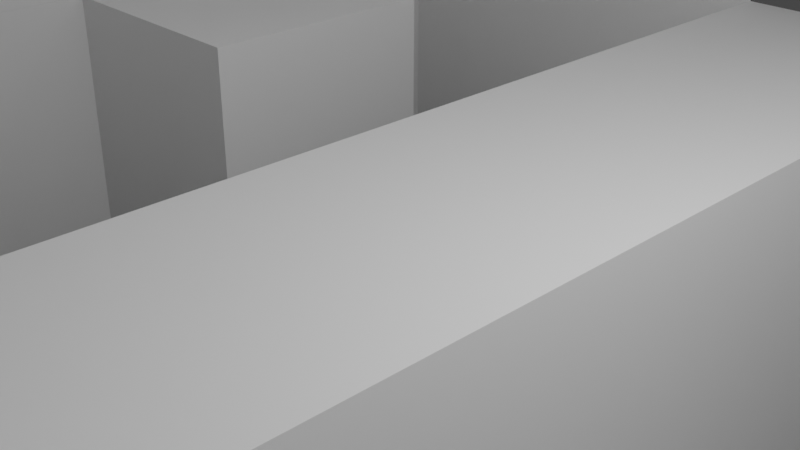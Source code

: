 # Source: 2-1.blend  (saved by Blender 2.82.7; exported with 4.5.12 LTS)
import bpy
from mathutils import Matrix  # noqa: F401  (used for matrix-valued properties, if any)

bpy.ops.wm.read_factory_settings(use_empty=True)
scene = bpy.context.scene
scene.name = 'Scene'

# ---- collections
col_collection = bpy.data.collections.new('Collection'); scene.collection.children.link(col_collection)

# ---- world
world_world = bpy.data.worlds.new('World'); scene.world = world_world
world_world.use_nodes = True; world_world.node_tree.nodes.clear()
_N = world_world.node_tree.nodes; _L = world_world.node_tree.links
n0 = _N.new('ShaderNodeOutputWorld'); n0.name = 'World Output'; n0.location = (300, 300)
n1 = _N.new('ShaderNodeBackground'); n1.name = 'Background'; n1.location = (10, 300)
n1.inputs[0].default_value = (0.05088, 0.05088, 0.05088, 1.0)
_L.new(n1.outputs[0], n0.inputs[0])
n0.is_active_output = True
world_world.color = (0.05088, 0.05088, 0.05088)
world_world.use_sun_shadow = False
world_world.sun_shadow_jitter_overblur = 0.0

# ---- cameras
cam_camera = bpy.data.cameras.new('Camera')
cam_camera.clip_end = 100.0
cam_camera.ortho_scale = 7.314

# ---- lights
light_light = bpy.data.lights.new('Light', 'POINT')
light_light.transmission_factor = 0.0
light_light.energy = 1000.0
light_light.shadow_soft_size = 0.1
light_light.shadow_maximum_resolution = 0.006
light_light.use_absolute_resolution = True

# ---- meshes
me_plane = bpy.data.meshes.new('Plane')
me_plane.from_pydata([(-1.0, -1.0, 0.0), (1.0, -1.0, 0.0), (-1.0, 1.0, 0.0), (1.0, 1.0, 0.0), (-0.2007, -1.0, 0.0), (-0.2007, 1.0, 0.0), (0.1999, -1.0, 0.0), (0.1999, 1.0, 0.0), (-0.6003, 1.0, 0.0), (-0.6003, -1.0, 0.0), (0.5999, -1.0, 0.0), (0.5999, 1.0, 0.0), (-1.0, 0.6, 0.0), (1.0, 0.6, 0.0), (-0.2007, 0.6, 0.0), (0.1999, 0.6, 0.0), (-0.6003, 0.6, 0.0), (0.5999, 0.6, 0.0), (-1.0, 0.1973, 0.0), (1.0, 0.1973, 0.0), (-0.2007, 0.1973, 0.0), (0.1999, 0.1973, 0.0), (-0.6003, 0.1973, 0.0), (0.5999, 0.1973, 0.0), (-1.0, -0.1932, 0.0), (1.0, -0.1932, 0.0), (-0.2007, -0.1932, 0.0), (0.1999, -0.1932, 0.0), (-0.6003, -0.1932, 0.0), (0.5999, -0.1932, 0.0), (-1.0, -0.5966, 0.0), (1.0, -0.5966, 0.0), (-0.2007, -0.5966, 0.0), (0.1999, -0.5966, 0.0), (-0.6003, -0.5966, 0.0), (0.5999, -0.5966, 0.0), (-1.0, -0.5966, -10.0), (-1.0, -1.0, -10.0), (-0.6003, 1.0, -10.0), (-1.0, 1.0, -10.0), (-0.6003, -1.0, -10.0), (-0.2007, -1.0, -10.0), (-0.2007, 0.6, -10.0), (-0.2007, 1.0, -10.0), (-0.6003, 0.6, -10.0), (-1.0, 0.6, -10.0), (-0.2007, 0.1973, -10.0), (-0.6003, 0.1973, -10.0), (-0.2007, -0.1932, -10.0), (-0.6003, -0.1932, -10.0), (-1.0, 0.1973, -10.0), (-1.0, -0.1932, -10.0), (-0.2007, -0.5966, -10.0), (-0.6003, -0.5966, -10.0), (0.5999, -1.0, -10.0), (1.0, -1.0, -10.0), (1.0, 0.6, -10.0), (1.0, 1.0, -10.0), (0.5999, 1.0, -10.0), (0.1999, 1.0, -10.0), (0.1999, 0.6, -10.0), (0.1999, -1.0, -10.0), (0.5999, 0.6, -10.0), (0.1999, 0.1973, -10.0), (0.5999, 0.1973, -10.0), (1.0, -0.1932, -10.0), (1.0, 0.1973, -10.0), (0.1999, -0.1932, -10.0), (0.5999, -0.1932, -10.0), (0.1999, -0.5966, -10.0), (0.5999, -0.5966, -10.0), (1.0, -0.5966, -10.0)], [], [(19, 23, 64, 66), (8, 2, 39, 38), (14, 15, 7, 5), (32, 26, 48, 52), (31, 35, 70, 71), (13, 3, 57, 56), (18, 22, 16, 12), (20, 21, 15, 14), (5, 8, 38, 43), (23, 19, 13, 17), (7, 15, 60, 59), (2, 12, 45, 39), (26, 27, 21, 20), (18, 24, 51, 50), (10, 1, 55, 54), (11, 7, 59, 58), (30, 34, 28, 24), (32, 33, 27, 26), (12, 16, 44, 45), (35, 31, 25, 29), (21, 27, 67, 63), (24, 28, 49, 51), (4, 6, 33, 32), (30, 0, 37, 36), (33, 6, 61, 69), (44, 42, 43, 38), (45, 44, 38, 39), (47, 46, 42, 44), (49, 48, 46, 47), (51, 49, 47, 50), (53, 52, 48, 49), (40, 41, 52, 53), (37, 40, 53, 36), (20, 14, 42, 46), (0, 9, 40, 37), (9, 4, 41, 40), (28, 34, 53, 49), (16, 22, 47, 44), (14, 5, 43, 42), (34, 30, 36, 53), (22, 18, 50, 47), (4, 32, 52, 41), (26, 20, 46, 48), (62, 56, 57, 58), (60, 62, 58, 59), (63, 64, 62, 60), (68, 65, 66, 64), (67, 68, 64, 63), (69, 70, 68, 67), (54, 55, 71, 70), (61, 54, 70, 69), (29, 25, 65, 68), (17, 13, 56, 62), (27, 33, 69, 67), (15, 21, 63, 60), (1, 31, 71, 55), (6, 10, 54, 61), (25, 19, 66, 65), (35, 29, 68, 70), (23, 17, 62, 64), (3, 11, 58, 57)])
_uv = me_plane.uv_layers.new(name='UVMap')
_uv.uv.foreach_set('vector', [1.0, 0.5986, 0.8, 0.5986, 0.8, 0.5986, 1.0, 0.5986, 0.0, 0.0, 0.0, 0.0, 0.0, 0.0, 0.0, 0.0, 0.3997, 0.8, 0.5999, 0.8, 0.5999, 1.0, 0.3997, 1.0, 0.3997, 0.2017, 0.3997, 0.4034, 0.3997, 0.4034, 0.3997, 0.2017, 1.0, 0.2017, 0.8, 0.2017, 0.8, 0.2017, 1.0, 0.2017, 0.0, 0.0, 0.0, 0.0, 0.0, 0.0, 0.0, 0.0, 0.0, 0.5986, 0.1998, 0.5986, 0.1998, 0.8, 0.0, 0.8, 0.3997, 0.5986, 0.5999, 0.5986, 0.5999, 0.8, 0.3997, 0.8, 0.0, 0.0, 0.0, 0.0, 0.0, 0.0, 0.0, 0.0, 0.8, 0.5986, 1.0, 0.5986, 1.0, 0.8, 0.8, 0.8, 0.5999, 1.0, 0.5999, 0.8, 0.5999, 0.8, 0.5999, 1.0, 0.0, 0.0, 0.0, 0.0, 0.0, 0.0, 0.0, 0.0, 0.3997, 0.4034, 0.5999, 0.4034, 0.5999, 0.5986, 0.3997, 0.5986, 0.0, 0.0, 0.0, 0.0, 0.0, 0.0, 0.0, 0.0, 0.0, 0.0, 0.0, 0.0, 0.0, 0.0, 0.0, 0.0, 0.0, 0.0, 0.0, 0.0, 0.0, 0.0, 0.0, 0.0, 0.0, 0.2017, 0.1998, 0.2017, 0.1998, 0.4034, 0.0, 0.4034, 0.3997, 0.2017, 0.5999, 0.2017, 0.5999, 0.4034, 0.3997, 0.4034, 0.0, 0.8, 0.1998, 0.8, 0.1998, 0.8, 0.0, 0.8, 0.8, 0.2017, 1.0, 0.2017, 1.0, 0.4034, 0.8, 0.4034, 0.5999, 0.5986, 0.5999, 0.4034, 0.5999, 0.4034, 0.5999, 0.5986, 0.0, 0.4034, 0.1998, 0.4034, 0.1998, 0.4034, 0.0, 0.4034, 0.3997, 0.0, 0.5999, 0.0, 0.5999, 0.2017, 0.3997, 0.2017, 0.0, 0.0, 0.0, 0.0, 0.0, 0.0, 0.0, 0.0, 0.5999, 0.2017, 0.5999, 0.0, 0.5999, 0.0, 0.5999, 0.2017, 0.1998, 0.8, 0.3997, 0.8, 0.3997, 1.0, 0.1998, 1.0, 0.0, 0.8, 0.1998, 0.8, 0.1998, 1.0, 0.0, 1.0, 0.1998, 0.5986, 0.3997, 0.5986, 0.3997, 0.8, 0.1998, 0.8, 0.1998, 0.4034, 0.3997, 0.4034, 0.3997, 0.5986, 0.1998, 0.5986, 0.0, 0.4034, 0.1998, 0.4034, 0.1998, 0.5986, 0.0, 0.5986, 0.1998, 0.2017, 0.3997, 0.2017, 0.3997, 0.4034, 0.1998, 0.4034, 0.1998, 0.0, 0.3997, 0.0, 0.3997, 0.2017, 0.1998, 0.2017, 0.0, 0.0, 0.1998, 0.0, 0.1998, 0.2017, 0.0, 0.2017, 0.3997, 0.5986, 0.3997, 0.8, 0.3997, 0.8, 0.3997, 0.5986, 0.0, 0.0, 0.0, 0.0, 0.0, 0.0, 0.0, 0.0, 0.0, 0.0, 0.0, 0.0, 0.0, 0.0, 0.0, 0.0, 0.1998, 0.4034, 0.1998, 0.2017, 0.1998, 0.2017, 0.1998, 0.4034, 0.1998, 0.8, 0.1998, 0.5986, 0.1998, 0.5986, 0.1998, 0.8, 0.3997, 0.8, 0.3997, 1.0, 0.3997, 1.0, 0.3997, 0.8, 0.1998, 0.2017, 0.0, 0.2017, 0.0, 0.2017, 0.1998, 0.2017, 0.1998, 0.5986, 0.0, 0.5986, 0.0, 0.5986, 0.1998, 0.5986, 0.3997, 0.0, 0.3997, 0.2017, 0.3997, 0.2017, 0.3997, 0.0, 0.3997, 0.4034, 0.3997, 0.5986, 0.3997, 0.5986, 0.3997, 0.4034, 0.8, 0.8, 1.0, 0.8, 1.0, 1.0, 0.8, 1.0, 0.5999, 0.8, 0.8, 0.8, 0.8, 1.0, 0.5999, 1.0, 0.5999, 0.5986, 0.8, 0.5986, 0.8, 0.8, 0.5999, 0.8, 0.8, 0.4034, 1.0, 0.4034, 1.0, 0.5986, 0.8, 0.5986, 0.5999, 0.4034, 0.8, 0.4034, 0.8, 0.5986, 0.5999, 0.5986, 0.5999, 0.2017, 0.8, 0.2017, 0.8, 0.4034, 0.5999, 0.4034, 0.8, 0.0, 1.0, 0.0, 1.0, 0.2017, 0.8, 0.2017, 0.5999, 0.0, 0.8, 0.0, 0.8, 0.2017, 0.5999, 0.2017, 0.8, 0.4034, 1.0, 0.4034, 1.0, 0.4034, 0.8, 0.4034, 0.8, 0.8, 1.0, 0.8, 1.0, 0.8, 0.8, 0.8, 0.5999, 0.4034, 0.5999, 0.2017, 0.5999, 0.2017, 0.5999, 0.4034, 0.5999, 0.8, 0.5999, 0.5986, 0.5999, 0.5986, 0.5999, 0.8, 0.0, 0.0, 0.0, 0.0, 0.0, 0.0, 0.0, 0.0, 0.0, 0.0, 0.0, 0.0, 0.0, 0.0, 0.0, 0.0, 0.0, 0.0, 0.0, 0.0, 0.0, 0.0, 0.0, 0.0, 0.8, 0.2017, 0.8, 0.4034, 0.8, 0.4034, 0.8, 0.2017, 0.8, 0.5986, 0.8, 0.8, 0.8, 0.8, 0.8, 0.5986, 0.0, 0.0, 0.0, 0.0, 0.0, 0.0, 0.0, 0.0])
me_plane.use_remesh_fix_poles = True
me_plane.use_remesh_preserve_attributes = False
me_plane.use_mirror_vertex_groups = False
me_plane.update()
me_plane_001 = bpy.data.meshes.new('Plane.001')
me_plane_001.from_pydata([(-1.0, -1.0, 0.0), (1.0, -1.0, 0.0), (-1.0, 1.0, 0.0), (1.0, 1.0, 0.0), (-0.2, -1.0, 0.0), (-0.2, 1.0, 0.0), (0.2032, -1.0, 0.0), (0.2032, 1.0, 0.0), (-1.0, -0.4, 0.0), (1.0, -0.4, 0.0), (-0.2, -0.4, 0.0), (0.2032, -0.4, 0.0)], [], [(11, 9, 3, 7), (8, 10, 5, 2), (10, 11, 7, 5), (0, 4, 10, 8), (6, 1, 9, 11)])
_uv = me_plane_001.uv_layers.new(name='UVMap')
_uv.uv.foreach_set('vector', [0.6016, 0.3, 1.0, 0.3, 1.0, 1.0, 0.6016, 1.0, 0.0, 0.3, 0.4, 0.3, 0.4, 1.0, 0.0, 1.0, 0.4, 0.3, 0.6016, 0.3, 0.6016, 1.0, 0.4, 1.0, 0.0, 0.0, 0.4, 0.0, 0.4, 0.3, 0.0, 0.3, 0.6016, 0.0, 1.0, 0.0, 1.0, 0.3, 0.6016, 0.3])
me_plane_001.use_remesh_fix_poles = True
me_plane_001.use_remesh_preserve_attributes = False
me_plane_001.use_mirror_vertex_groups = False
me_plane_001.update()
me_plane_002 = bpy.data.meshes.new('Plane.002')
me_plane_002.from_pydata([(-1.0, -1.0, 0.0), (1.0, -1.0, 0.0), (-1.0, 1.0, 0.0), (1.0, 1.0, 0.0)], [], [(0, 1, 3, 2)])
_uv = me_plane_002.uv_layers.new(name='UVMap')
_uv.uv.foreach_set('vector', [0.0, 0.0, 1.0, 0.0, 1.0, 1.0, 0.0, 1.0])
me_plane_002.use_remesh_fix_poles = True
me_plane_002.use_remesh_preserve_attributes = False
me_plane_002.use_mirror_vertex_groups = False
me_plane_002.update()
me_plane_004 = bpy.data.meshes.new('Plane.004')
me_plane_004.from_pydata([(-1.0, -1.0, 0.0), (1.0, -1.0, 0.0), (-1.0, 1.0, 0.0), (1.0, 1.0, 0.0)], [], [(0, 1, 3, 2)])
_uv = me_plane_004.uv_layers.new(name='UVMap')
_uv.uv.foreach_set('vector', [0.0, 0.0, 1.0, 0.0, 1.0, 1.0, 0.0, 1.0])
me_plane_004.use_remesh_fix_poles = True
me_plane_004.use_remesh_preserve_attributes = False
me_plane_004.use_mirror_vertex_groups = False
me_plane_004.update()
me_plane_005 = bpy.data.meshes.new('Plane.005')
me_plane_005.from_pydata([(-1.0, -1.0, 0.0), (1.0, -1.0, 0.0), (-1.0, 1.0, 0.0), (1.0, 1.0, 0.0), (-1.0, -0.4, 0.0), (1.0, -0.4, 0.0), (-0.213, -1.0, 0.0), (-0.213, 1.0, 0.0), (-0.213, -0.4, 0.0), (0.1959, -1.0, 0.0), (0.1959, 1.0, 0.0), (0.1959, -0.4, 0.0)], [], [(11, 5, 3, 10), (9, 1, 5, 11), (0, 6, 8, 4), (4, 8, 7, 2), (8, 11, 10, 7)])
_uv = me_plane_005.uv_layers.new(name='UVMap')
_uv.uv.foreach_set('vector', [0.5979, 0.3, 1.0, 0.3, 1.0, 1.0, 0.5979, 1.0, 0.5979, 0.0, 1.0, 0.0, 1.0, 0.3, 0.5979, 0.3, 0.0, 0.0, 0.3935, 0.0, 0.3935, 0.3, 0.0, 0.3, 0.0, 0.3, 0.3935, 0.3, 0.3935, 1.0, 0.0, 1.0, 0.3935, 0.3, 0.5979, 0.3, 0.5979, 1.0, 0.3935, 1.0])
me_plane_005.use_remesh_fix_poles = True
me_plane_005.use_remesh_preserve_attributes = False
me_plane_005.use_mirror_vertex_groups = False
me_plane_005.update()
me_plane_006 = bpy.data.meshes.new('Plane.006')
me_plane_006.from_pydata([(-1.0, -1.0, 0.0), (1.0, -1.0, 0.0), (-1.0, 1.0, 0.0), (1.0, 1.0, 0.0)], [], [(0, 1, 3, 2)])
_uv = me_plane_006.uv_layers.new(name='UVMap')
_uv.uv.foreach_set('vector', [0.0, 0.0, 1.0, 0.0, 1.0, 1.0, 0.0, 1.0])
me_plane_006.use_remesh_fix_poles = True
me_plane_006.use_remesh_preserve_attributes = False
me_plane_006.use_mirror_vertex_groups = False
me_plane_006.update()

# ---- objects
ob_light = bpy.data.objects.new('Light', light_light)
ob_camera = bpy.data.objects.new('Camera', cam_camera)
ob_suelo = bpy.data.objects.new('Suelo', me_plane)
ob_pared1 = bpy.data.objects.new('Pared1', me_plane_001)
ob_pared2 = bpy.data.objects.new('Pared2', me_plane_002)
ob_pared3 = bpy.data.objects.new('Pared3', me_plane_004)
ob_pared4 = bpy.data.objects.new('Pared4', me_plane_005)
ob_techo = bpy.data.objects.new('Techo', me_plane_006)

# ---- transforms, parenting, visibility, modifiers, constraints
ob_light.location = (4.076, 1.005, 5.904)
ob_light.rotation_euler = (0.6503, 0.05522, 1.866)
ob_light.lock_rotations_4d = False
ob_light.empty_display_type = 'ARROWS'
ob_light.color = (0.0, 0.0, 0.0, 0.0)
ob_light.lineart.crease_threshold = 0.0
ob_camera.location = (7.359, -6.926, 4.958)
ob_camera.rotation_euler = (1.109, 0.0, 0.8149)
ob_camera.lock_rotations_4d = False
ob_camera.empty_display_type = 'ARROWS'
ob_camera.color = (0.0, 0.0, 0.0, 0.0)
ob_camera.display_type = 'WIRE'
ob_camera.lineart.crease_threshold = 0.0
ob_suelo.location = (0.0, 0.0, 0.0)
ob_suelo.scale = (10.0, 10.0, 1.0)
ob_suelo.lineart.crease_threshold = 0.0
ob_pared1.location = (0.0, 10.0, 10.0)
ob_pared1.rotation_euler = (1.571, 0.0, 0.0)
ob_pared1.scale = (10.0, 10.0, 1.0)
ob_pared1.lineart.crease_threshold = 0.0
ob_pared2.location = (10.0, 0.0, 10.0)
ob_pared2.rotation_euler = (0.0, 1.571, 0.0)
ob_pared2.scale = (10.0, 10.0, 1.0)
ob_pared2.lineart.crease_threshold = 0.0
ob_pared3.location = (-10.0, 0.0, 10.0)
ob_pared3.rotation_euler = (0.0, 1.571, 0.0)
ob_pared3.scale = (10.0, 10.0, 1.0)
ob_pared3.lineart.crease_threshold = 0.0
ob_pared4.location = (0.0, -10.0, 10.0)
ob_pared4.rotation_euler = (1.571, 0.0, 0.0)
ob_pared4.scale = (10.0, 10.0, 1.0)
ob_pared4.lineart.crease_threshold = 0.0
ob_techo.location = (0.0, 0.0, 20.0)
ob_techo.scale = (10.0, 10.0, 1.0)
ob_techo.lineart.crease_threshold = 0.0

# ---- collection membership
col_collection.objects.link(ob_light)
col_collection.objects.link(ob_camera)
col_collection.objects.link(ob_suelo)
col_collection.objects.link(ob_pared1)
col_collection.objects.link(ob_pared2)
col_collection.objects.link(ob_pared3)
col_collection.objects.link(ob_pared4)
col_collection.objects.link(ob_techo)

# ---- scene / render settings (as saved in the file)
scene.camera = ob_camera
scene.frame_start = 1; scene.frame_end = 250; scene.frame_set(1)
scene.render.engine = 'BLENDER_EEVEE_NEXT'
scene.cycles.use_denoising = False
scene.cycles.samples = 128
scene.cycles.sampling_pattern = 'TABULATED_SOBOL'
scene.cycles.use_adaptive_sampling = False
scene.cycles.use_light_tree = False
scene.view_settings.view_transform = 'Filmic'
bpy.context.view_layer.update()

